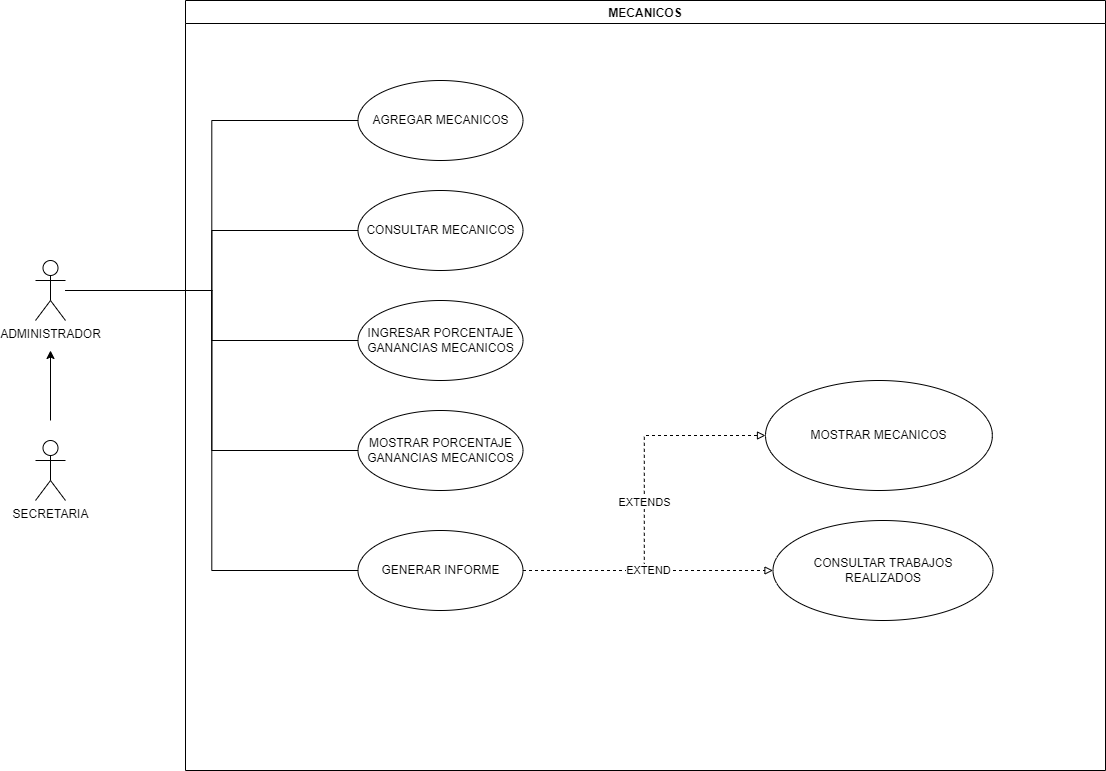

The diagram above was exported from draw.io. Its source (the exported page's mxGraphModel, read from the mxfile embedded in the PNG):
<mxGraphModel dx="1422" dy="729" grid="1" gridSize="10" guides="1" tooltips="1" connect="1" arrows="1" fold="1" page="1" pageScale="1" pageWidth="827" pageHeight="1169" math="0" shadow="0">
  <root>
    <mxCell id="0" />
    <mxCell id="1" parent="0" />
    <mxCell id="bnddcNlNnDjqJA5mHHDX-1" style="edgeStyle=orthogonalEdgeStyle;rounded=0;orthogonalLoop=1;jettySize=auto;html=1;" parent="1" edge="1">
      <mxGeometry relative="1" as="geometry">
        <mxPoint x="265" y="360" as="targetPoint" />
        <mxPoint x="265" y="430" as="sourcePoint" />
      </mxGeometry>
    </mxCell>
    <mxCell id="izlrZcCJ-AHwHKeRkjdl-1" value="SECRETARIA" style="shape=umlActor;verticalLabelPosition=bottom;verticalAlign=top;html=1;outlineConnect=0;" parent="1" vertex="1">
      <mxGeometry x="250" y="450" width="30" height="60" as="geometry" />
    </mxCell>
    <mxCell id="izlrZcCJ-AHwHKeRkjdl-10" style="edgeStyle=orthogonalEdgeStyle;rounded=0;orthogonalLoop=1;jettySize=auto;html=1;entryX=0;entryY=0.5;entryDx=0;entryDy=0;endArrow=none;endFill=0;" parent="1" source="izlrZcCJ-AHwHKeRkjdl-2" target="izlrZcCJ-AHwHKeRkjdl-4" edge="1">
      <mxGeometry relative="1" as="geometry" />
    </mxCell>
    <mxCell id="izlrZcCJ-AHwHKeRkjdl-12" style="edgeStyle=orthogonalEdgeStyle;rounded=0;orthogonalLoop=1;jettySize=auto;html=1;entryX=0;entryY=0.5;entryDx=0;entryDy=0;endArrow=none;endFill=0;" parent="1" source="izlrZcCJ-AHwHKeRkjdl-2" target="izlrZcCJ-AHwHKeRkjdl-9" edge="1">
      <mxGeometry relative="1" as="geometry" />
    </mxCell>
    <mxCell id="bnddcNlNnDjqJA5mHHDX-3" style="edgeStyle=orthogonalEdgeStyle;rounded=0;orthogonalLoop=1;jettySize=auto;html=1;entryX=0;entryY=0.5;entryDx=0;entryDy=0;endArrow=none;endFill=0;" parent="1" source="izlrZcCJ-AHwHKeRkjdl-2" target="izlrZcCJ-AHwHKeRkjdl-15" edge="1">
      <mxGeometry relative="1" as="geometry" />
    </mxCell>
    <mxCell id="bnddcNlNnDjqJA5mHHDX-4" style="edgeStyle=orthogonalEdgeStyle;rounded=0;orthogonalLoop=1;jettySize=auto;html=1;entryX=0;entryY=0.5;entryDx=0;entryDy=0;endArrow=none;endFill=0;" parent="1" source="izlrZcCJ-AHwHKeRkjdl-2" target="izlrZcCJ-AHwHKeRkjdl-16" edge="1">
      <mxGeometry relative="1" as="geometry" />
    </mxCell>
    <mxCell id="_UtQ6bi7IiHpfpZYBOtj-11" style="edgeStyle=orthogonalEdgeStyle;rounded=0;orthogonalLoop=1;jettySize=auto;html=1;endArrow=none;endFill=0;" edge="1" parent="1" source="izlrZcCJ-AHwHKeRkjdl-2" target="_UtQ6bi7IiHpfpZYBOtj-10">
      <mxGeometry relative="1" as="geometry" />
    </mxCell>
    <mxCell id="izlrZcCJ-AHwHKeRkjdl-2" value="ADMINISTRADOR" style="shape=umlActor;verticalLabelPosition=bottom;verticalAlign=top;html=1;outlineConnect=0;" parent="1" vertex="1">
      <mxGeometry x="250" y="270" width="30" height="60" as="geometry" />
    </mxCell>
    <mxCell id="izlrZcCJ-AHwHKeRkjdl-3" value="MECANICOS" style="swimlane;" parent="1" vertex="1">
      <mxGeometry x="400" y="10" width="920" height="770" as="geometry">
        <mxRectangle x="400" y="70" width="170" height="30" as="alternateBounds" />
      </mxGeometry>
    </mxCell>
    <mxCell id="izlrZcCJ-AHwHKeRkjdl-4" value="AGREGAR MECANICOS" style="ellipse;whiteSpace=wrap;html=1;" parent="izlrZcCJ-AHwHKeRkjdl-3" vertex="1">
      <mxGeometry x="172.5" y="80" width="165" height="80" as="geometry" />
    </mxCell>
    <mxCell id="izlrZcCJ-AHwHKeRkjdl-8" value="MOSTRAR MECANICOS" style="ellipse;whiteSpace=wrap;html=1;" parent="izlrZcCJ-AHwHKeRkjdl-3" vertex="1">
      <mxGeometry x="580" y="380" width="226.88" height="110" as="geometry" />
    </mxCell>
    <mxCell id="izlrZcCJ-AHwHKeRkjdl-9" value="INGRESAR PORCENTAJE GANANCIAS MECANICOS" style="ellipse;whiteSpace=wrap;html=1;" parent="izlrZcCJ-AHwHKeRkjdl-3" vertex="1">
      <mxGeometry x="172.5" y="300" width="165" height="80" as="geometry" />
    </mxCell>
    <mxCell id="izlrZcCJ-AHwHKeRkjdl-15" value="MOSTRAR PORCENTAJE GANANCIAS MECANICOS" style="ellipse;whiteSpace=wrap;html=1;" parent="izlrZcCJ-AHwHKeRkjdl-3" vertex="1">
      <mxGeometry x="172.5" y="410" width="165" height="80" as="geometry" />
    </mxCell>
    <mxCell id="_UtQ6bi7IiHpfpZYBOtj-9" value="EXTENDS" style="edgeStyle=orthogonalEdgeStyle;rounded=0;orthogonalLoop=1;jettySize=auto;html=1;entryX=0;entryY=0.5;entryDx=0;entryDy=0;dashed=1;endArrow=block;endFill=0;" edge="1" parent="izlrZcCJ-AHwHKeRkjdl-3" source="izlrZcCJ-AHwHKeRkjdl-16" target="izlrZcCJ-AHwHKeRkjdl-8">
      <mxGeometry relative="1" as="geometry" />
    </mxCell>
    <mxCell id="izlrZcCJ-AHwHKeRkjdl-16" value="GENERAR INFORME" style="ellipse;whiteSpace=wrap;html=1;" parent="izlrZcCJ-AHwHKeRkjdl-3" vertex="1">
      <mxGeometry x="172.5" y="530" width="165" height="80" as="geometry" />
    </mxCell>
    <mxCell id="_UtQ6bi7IiHpfpZYBOtj-1" value="EXTEND" style="edgeStyle=orthogonalEdgeStyle;rounded=0;orthogonalLoop=1;jettySize=auto;html=1;entryX=0;entryY=0.5;entryDx=0;entryDy=0;endArrow=block;endFill=0;dashed=1;" edge="1" parent="izlrZcCJ-AHwHKeRkjdl-3">
      <mxGeometry relative="1" as="geometry">
        <mxPoint x="337.5" y="570" as="sourcePoint" />
        <mxPoint x="587.5" y="570" as="targetPoint" />
      </mxGeometry>
    </mxCell>
    <mxCell id="_UtQ6bi7IiHpfpZYBOtj-4" value="CONSULTAR TRABAJOS REALIZADOS" style="ellipse;whiteSpace=wrap;html=1;" vertex="1" parent="izlrZcCJ-AHwHKeRkjdl-3">
      <mxGeometry x="587.5" y="520" width="220" height="100" as="geometry" />
    </mxCell>
    <mxCell id="_UtQ6bi7IiHpfpZYBOtj-10" value="CONSULTAR MECANICOS" style="ellipse;whiteSpace=wrap;html=1;" vertex="1" parent="izlrZcCJ-AHwHKeRkjdl-3">
      <mxGeometry x="172.5" y="190" width="165" height="80" as="geometry" />
    </mxCell>
  </root>
</mxGraphModel>